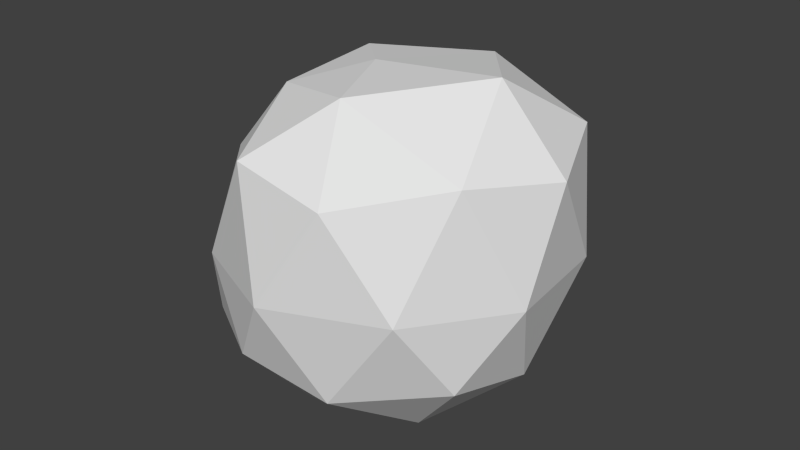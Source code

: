 # Source: asteroids.blend  (saved by Blender 2.75.0; exported with 4.5.12 LTS)
import bpy
from mathutils import Matrix  # noqa: F401  (used for matrix-valued properties, if any)

bpy.ops.wm.read_factory_settings(use_empty=True)
scene = bpy.context.scene
scene.name = 'Scene'

# ---- collections
col_collection_1 = bpy.data.collections.new('Collection 1'); scene.collection.children.link(col_collection_1)

# ---- world
world_world = bpy.data.worlds.new('World'); scene.world = world_world
world_world.color = (0.05088, 0.05088, 0.05088)
world_world.use_sun_shadow = False
world_world.sun_shadow_jitter_overblur = 0.0
world_world.cycles.sampling_method = 'MANUAL'
world_world.cycles.sample_map_resolution = 256

# ---- meshes
me_icosphere = bpy.data.meshes.new('Icosphere')
me_icosphere.from_pydata([(0.0, 0.0, -1.0), (0.7924, -0.5019, -0.407), (-0.2764, -0.8506, -0.4472), (-1.01, -0.01478, -0.4555), (-0.3582, 1.048, -0.5257), (0.6691, 0.5525, -0.418), (0.3469, -0.9107, 0.5596), (-0.7092, -0.3841, 0.4226), (-0.797, 0.5952, 0.4272), (0.2689, 1.02, 0.3975), (1.034, -0.0363, 0.5998), (-0.08699, -0.02887, 0.9237), (-0.1625, -0.5, -0.8507), (0.4253, -0.309, -0.8507), (0.2629, -0.809, -0.5257), (0.8506, 0.0, -0.5257), (0.4253, 0.309, -0.8507), (-0.5257, 0.0, -0.8507), (-0.8037, -0.5148, -0.534), (-0.1625, 0.5, -0.8507), (-0.8771, 0.5547, -0.554), (0.1846, 0.9493, -0.5775), (1.02, -0.2852, 0.04021), (0.9316, 0.3816, 0.01379), (0.0, -1.0, 0.0), (0.6566, -0.7852, 0.04021), (-0.9003, -0.202, 0.04683), (-0.602, -0.7225, -0.03654), (-0.6341, 1.011, -0.1295), (-1.063, 0.2744, 0.05828), (0.5334, 0.9704, -0.07614), (0.01268, 1.14, -0.07614), (0.8275, -0.5363, 0.6783), (-0.1924, -0.8691, 0.6381), (-0.7004, 0.07245, 0.4968), (-0.3392, 0.9549, 0.4358), (0.8275, 0.4637, 0.6783), (0.12, -0.5091, 0.9105), (0.665, -0.0363, 1.003), (-0.4444, -0.2885, 0.7982), (-0.4253, 0.309, 0.8507), (0.2313, 0.5238, 0.8909)], [], [(0, 13, 12), (1, 13, 15), (0, 12, 17), (0, 17, 19), (0, 19, 16), (1, 15, 22), (2, 14, 24), (3, 18, 26), (4, 20, 28), (5, 21, 30), (1, 22, 25), (2, 24, 27), (3, 26, 29), (4, 28, 31), (5, 30, 23), (6, 32, 37), (7, 33, 39), (8, 34, 40), (9, 35, 41), (10, 36, 38), (38, 41, 11), (38, 36, 41), (36, 9, 41), (41, 40, 11), (41, 35, 40), (35, 8, 40), (40, 39, 11), (40, 34, 39), (34, 7, 39), (39, 37, 11), (39, 33, 37), (33, 6, 37), (37, 38, 11), (37, 32, 38), (32, 10, 38), (23, 36, 10), (23, 30, 36), (30, 9, 36), (31, 35, 9), (31, 28, 35), (28, 8, 35), (29, 34, 8), (29, 26, 34), (26, 7, 34), (27, 33, 7), (27, 24, 33), (24, 6, 33), (25, 32, 6), (25, 22, 32), (22, 10, 32), (30, 31, 9), (30, 21, 31), (21, 4, 31), (28, 29, 8), (28, 20, 29), (20, 3, 29), (26, 27, 7), (26, 18, 27), (18, 2, 27), (24, 25, 6), (24, 14, 25), (14, 1, 25), (22, 23, 10), (22, 15, 23), (15, 5, 23), (16, 21, 5), (16, 19, 21), (19, 4, 21), (19, 20, 4), (19, 17, 20), (17, 3, 20), (17, 18, 3), (17, 12, 18), (12, 2, 18), (15, 16, 5), (15, 13, 16), (13, 0, 16), (12, 14, 2), (12, 13, 14), (13, 1, 14)])
_uv = me_icosphere.uv_layers.new(name='UVMap')
_uv.uv.foreach_set('vector', [0.4752, 0.1263, 0.401, 0.1919, 0.3582, 0.06486, 0.3524, 0.2609, 0.401, 0.1919, 0.4162, 0.2804, 0.4752, 0.1263, 0.3582, 0.06486, 0.5135, 0.0001098, 0.4752, 0.1263, 0.5135, 0.0001098, 0.6061, 0.1403, 0.4752, 0.1263, 0.6061, 0.1403, 0.498, 0.2285, 0.3524, 0.2609, 0.4162, 0.2804, 0.3486, 0.3248, 0.2152, 0.1081, 0.3032, 0.1884, 0.2121, 0.2277, 0.2036, 0.7465, 0.1353, 0.6954, 0.2442, 0.6684, 0.3047, 0.8966, 0.2454, 0.8183, 0.3319, 0.8352, 0.4965, 0.3291, 0.6452, 0.3069, 0.5512, 0.4475, 0.3524, 0.2609, 0.3486, 0.3248, 0.2907, 0.2832, 0.2152, 0.1081, 0.2121, 0.2277, 0.07804, 0.1654, 0.2036, 0.7465, 0.2442, 0.6684, 0.2845, 0.7347, 0.3047, 0.8966, 0.3319, 0.8352, 0.3984, 0.9107, 0.4965, 0.3291, 0.5512, 0.4475, 0.4202, 0.3733, 0.2276, 0.3187, 0.2814, 0.3602, 0.1917, 0.3889, 0.0001098, 0.3025, 0.1551, 0.3143, 0.06146, 0.4131, 0.3573, 0.7458, 0.3438, 0.6627, 0.4315, 0.6813, 0.5064, 0.881, 0.4173, 0.8055, 0.562, 0.7333, 0.3309, 0.3894, 0.3619, 0.4507, 0.2826, 0.4306, 0.2826, 0.4306, 0.3032, 0.5645, 0.1548, 0.4943, 0.2826, 0.4306, 0.3619, 0.4507, 0.3032, 0.5645, 0.3619, 0.4507, 0.4813, 0.5645, 0.3032, 0.5645, 0.562, 0.7333, 0.4315, 0.6813, 0.4928, 0.6052, 0.562, 0.7333, 0.4173, 0.8055, 0.4315, 0.6813, 0.4173, 0.8055, 0.3573, 0.7458, 0.4315, 0.6813, 0.4315, 0.6813, 0.3945, 0.5647, 0.4928, 0.6052, 0.4315, 0.6813, 0.3438, 0.6627, 0.3945, 0.5647, 0.3438, 0.6627, 0.2879, 0.5869, 0.3945, 0.5647, 0.06146, 0.4131, 0.1917, 0.3889, 0.1548, 0.4943, 0.06146, 0.4131, 0.1551, 0.3143, 0.1917, 0.3889, 0.1551, 0.3143, 0.2276, 0.3187, 0.1917, 0.3889, 0.1917, 0.3889, 0.2826, 0.4306, 0.1548, 0.4943, 0.1917, 0.3889, 0.2814, 0.3602, 0.2826, 0.4306, 0.2814, 0.3602, 0.3309, 0.3894, 0.2826, 0.4306, 0.4202, 0.3733, 0.3619, 0.4507, 0.3309, 0.3894, 0.4202, 0.3733, 0.5512, 0.4475, 0.3619, 0.4507, 0.5512, 0.4475, 0.4813, 0.5645, 0.3619, 0.4507, 0.3984, 0.9107, 0.4173, 0.8055, 0.5064, 0.881, 0.3984, 0.9107, 0.3319, 0.8352, 0.4173, 0.8055, 0.3319, 0.8352, 0.3573, 0.7458, 0.4173, 0.8055, 0.2845, 0.7347, 0.3438, 0.6627, 0.3573, 0.7458, 0.2845, 0.7347, 0.2442, 0.6684, 0.3438, 0.6627, 0.2442, 0.6684, 0.2879, 0.5869, 0.3438, 0.6627, 0.07804, 0.1654, 0.1551, 0.3143, 0.0001098, 0.3025, 0.07804, 0.1654, 0.2121, 0.2277, 0.1551, 0.3143, 0.2121, 0.2277, 0.2276, 0.3187, 0.1551, 0.3143, 0.2907, 0.2832, 0.2814, 0.3602, 0.2276, 0.3187, 0.2907, 0.2832, 0.3486, 0.3248, 0.2814, 0.3602, 0.3486, 0.3248, 0.3309, 0.3894, 0.2814, 0.3602, 0.4656, 0.9999, 0.3984, 0.9107, 0.5064, 0.881, 0.4656, 0.9999, 0.325, 0.9999, 0.3984, 0.9107, 0.325, 0.9999, 0.3047, 0.8966, 0.3984, 0.9107, 0.3319, 0.8352, 0.2845, 0.7347, 0.3573, 0.7458, 0.3319, 0.8352, 0.2454, 0.8183, 0.2845, 0.7347, 0.2454, 0.8183, 0.2036, 0.7465, 0.2845, 0.7347, 0.2442, 0.6684, 0.1567, 0.5844, 0.2879, 0.5869, 0.2442, 0.6684, 0.1353, 0.6954, 0.1567, 0.5844, 0.1353, 0.6954, 0.0375, 0.6183, 0.1567, 0.5844, 0.2121, 0.2277, 0.2907, 0.2832, 0.2276, 0.3187, 0.2121, 0.2277, 0.3032, 0.1884, 0.2907, 0.2832, 0.3032, 0.1884, 0.3524, 0.2609, 0.2907, 0.2832, 0.3486, 0.3248, 0.4202, 0.3733, 0.3309, 0.3894, 0.3486, 0.3248, 0.4162, 0.2804, 0.4202, 0.3733, 0.4162, 0.2804, 0.4965, 0.3291, 0.4202, 0.3733, 0.498, 0.2285, 0.6452, 0.3069, 0.4965, 0.3291, 0.498, 0.2285, 0.6061, 0.1403, 0.6452, 0.3069, 0.1885, 0.9471, 0.3047, 0.8966, 0.325, 0.9999, 0.1885, 0.9471, 0.2454, 0.8183, 0.3047, 0.8966, 0.1885, 0.9471, 0.1146, 0.8257, 0.2454, 0.8183, 0.1146, 0.8257, 0.2036, 0.7465, 0.2454, 0.8183, 0.1146, 0.8257, 0.1353, 0.6954, 0.2036, 0.7465, 0.1146, 0.8257, 0.0001098, 0.7395, 0.1353, 0.6954, 0.0001098, 0.7395, 0.0375, 0.6183, 0.1353, 0.6954, 0.4162, 0.2804, 0.498, 0.2285, 0.4965, 0.3291, 0.4162, 0.2804, 0.401, 0.1919, 0.498, 0.2285, 0.401, 0.1919, 0.4752, 0.1263, 0.498, 0.2285, 0.3582, 0.06486, 0.3032, 0.1884, 0.2152, 0.1081, 0.3582, 0.06486, 0.401, 0.1919, 0.3032, 0.1884, 0.401, 0.1919, 0.3524, 0.2609, 0.3032, 0.1884])
me_icosphere.use_remesh_preserve_volume = False
me_icosphere.use_remesh_preserve_attributes = False
me_icosphere.use_mirror_vertex_groups = False
me_icosphere.update()

# ---- objects
ob_icosphere = bpy.data.objects.new('Icosphere', me_icosphere)

# ---- transforms, parenting, visibility, modifiers, constraints
ob_icosphere.location = (0.0, 0.0, 0.0)
ob_icosphere.lineart.crease_threshold = 0.0

# ---- collection membership
col_collection_1.objects.link(ob_icosphere)

# ---- scene / render settings (as saved in the file)
scene.frame_start = 1; scene.frame_end = 250; scene.frame_set(1)
scene.render.engine = 'BLENDER_EEVEE_NEXT'
scene.render.resolution_percentage = 50
scene.render.dither_intensity = 0.0
scene.cycles.use_denoising = False
scene.cycles.samples = 10
scene.cycles.sampling_pattern = 'TABULATED_SOBOL'
scene.cycles.light_sampling_threshold = 0.0
scene.cycles.use_adaptive_sampling = False
scene.cycles.use_light_tree = False
scene.cycles.blur_glossy = 0.0
scene.cycles.pixel_filter_type = 'GAUSSIAN'
scene.cycles.sample_clamp_indirect = 0.0
scene.view_settings.view_transform = 'Standard'
bpy.context.view_layer.update()

# ---- added for rendering (the .blend has no active camera and no usable light): camera, sun
cam_auto = bpy.data.cameras.new('AutoCamera')
cam_auto.lens = 50.0
cam_auto.sensor_width = 36.0
cam_auto.clip_end = 1000.0
ob_auto_camera = bpy.data.objects.new('AutoCamera', cam_auto)
scene.collection.objects.link(ob_auto_camera)
ob_auto_camera.location = (3.31967, -3.9316, 2.66922)
ob_auto_camera.rotation_euler = (1.09748, -7.21219e-08, 0.694738)
scene.camera = ob_auto_camera
light_auto_sun = bpy.data.lights.new('AutoSun', 'SUN')
light_auto_sun.energy = 3.0
light_auto_sun.angle = 0.0523599
ob_auto_sun = bpy.data.objects.new('AutoSun', light_auto_sun)
scene.collection.objects.link(ob_auto_sun)
ob_auto_sun.rotation_euler = (0.872665, 0.174533, 0.523599)
bpy.context.view_layer.update()
